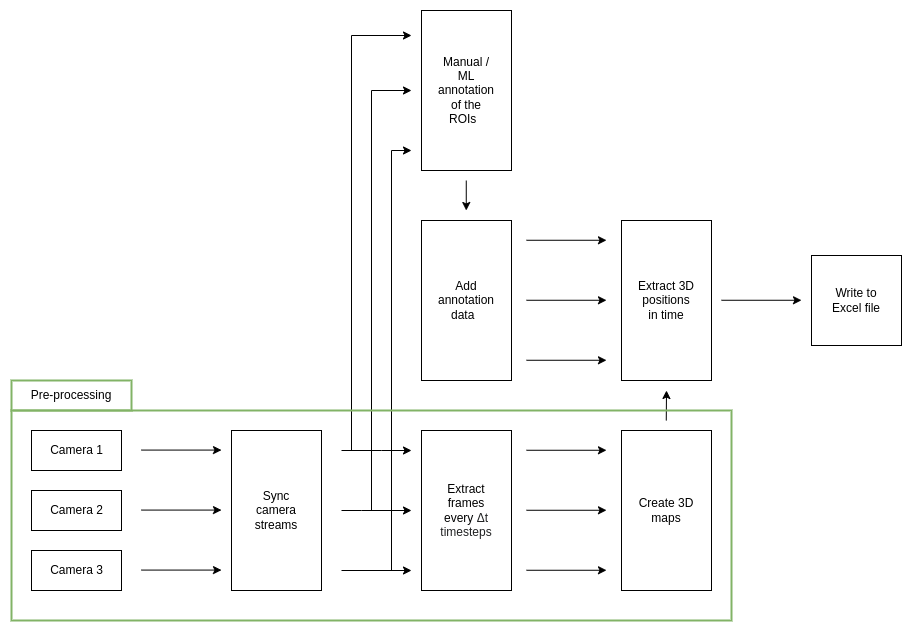

The diagram above was exported from draw.io. Its source (the exported page's mxGraphModel, read from the mxfile embedded in the PNG):
<mxGraphModel dx="1085" dy="704" grid="1" gridSize="10" guides="1" tooltips="1" connect="1" arrows="1" fold="1" page="1" pageScale="1" pageWidth="1169" pageHeight="827" math="0" shadow="0">
  <root>
    <mxCell id="0" />
    <mxCell id="1" parent="0" />
    <mxCell id="hbC9t4NUzW-qQp9DHwL--55" value="" style="rounded=0;whiteSpace=wrap;html=1;" vertex="1" parent="1">
      <mxGeometry x="430" y="10" width="90" height="160" as="geometry" />
    </mxCell>
    <mxCell id="hbC9t4NUzW-qQp9DHwL--2" value="" style="rounded=0;whiteSpace=wrap;html=1;" vertex="1" parent="1">
      <mxGeometry x="40" y="430" width="90" height="40" as="geometry" />
    </mxCell>
    <mxCell id="hbC9t4NUzW-qQp9DHwL--5" value="Camera 1" style="text;html=1;align=center;verticalAlign=middle;resizable=0;points=[];autosize=1;strokeColor=none;fillColor=none;" vertex="1" parent="1">
      <mxGeometry x="45" y="435" width="80" height="30" as="geometry" />
    </mxCell>
    <mxCell id="hbC9t4NUzW-qQp9DHwL--6" value="" style="rounded=0;whiteSpace=wrap;html=1;" vertex="1" parent="1">
      <mxGeometry x="40" y="490" width="90" height="40" as="geometry" />
    </mxCell>
    <mxCell id="hbC9t4NUzW-qQp9DHwL--7" value="Camera 2" style="text;html=1;align=center;verticalAlign=middle;resizable=0;points=[];autosize=1;strokeColor=none;fillColor=none;" vertex="1" parent="1">
      <mxGeometry x="45" y="495" width="80" height="30" as="geometry" />
    </mxCell>
    <mxCell id="hbC9t4NUzW-qQp9DHwL--8" value="" style="rounded=0;whiteSpace=wrap;html=1;" vertex="1" parent="1">
      <mxGeometry x="40" y="550" width="90" height="40" as="geometry" />
    </mxCell>
    <mxCell id="hbC9t4NUzW-qQp9DHwL--9" value="Camera 3" style="text;html=1;align=center;verticalAlign=middle;resizable=0;points=[];autosize=1;strokeColor=none;fillColor=none;" vertex="1" parent="1">
      <mxGeometry x="45" y="555" width="80" height="30" as="geometry" />
    </mxCell>
    <mxCell id="hbC9t4NUzW-qQp9DHwL--10" value="" style="endArrow=classic;html=1;rounded=0;" edge="1" parent="1">
      <mxGeometry width="50" height="50" relative="1" as="geometry">
        <mxPoint x="150" y="509.58" as="sourcePoint" />
        <mxPoint x="230" y="509.58" as="targetPoint" />
      </mxGeometry>
    </mxCell>
    <mxCell id="hbC9t4NUzW-qQp9DHwL--11" value="" style="endArrow=classic;html=1;rounded=0;" edge="1" parent="1">
      <mxGeometry width="50" height="50" relative="1" as="geometry">
        <mxPoint x="150" y="449.58" as="sourcePoint" />
        <mxPoint x="230" y="449.58" as="targetPoint" />
      </mxGeometry>
    </mxCell>
    <mxCell id="hbC9t4NUzW-qQp9DHwL--15" value="" style="endArrow=classic;html=1;rounded=0;" edge="1" parent="1">
      <mxGeometry width="50" height="50" relative="1" as="geometry">
        <mxPoint x="150" y="569.5799999999999" as="sourcePoint" />
        <mxPoint x="230" y="569.5799999999999" as="targetPoint" />
      </mxGeometry>
    </mxCell>
    <mxCell id="hbC9t4NUzW-qQp9DHwL--16" value="" style="rounded=0;whiteSpace=wrap;html=1;" vertex="1" parent="1">
      <mxGeometry x="240" y="430" width="90" height="160" as="geometry" />
    </mxCell>
    <mxCell id="hbC9t4NUzW-qQp9DHwL--17" value="" style="endArrow=classic;html=1;rounded=0;exitX=0.5;exitY=0.476;exitDx=0;exitDy=0;exitPerimeter=0;" edge="1" parent="1">
      <mxGeometry width="50" height="50" relative="1" as="geometry">
        <mxPoint x="380" y="509.9599999999999" as="sourcePoint" />
        <mxPoint x="420" y="90" as="targetPoint" />
        <Array as="points">
          <mxPoint x="380" y="90" />
          <mxPoint x="420" y="90" />
        </Array>
      </mxGeometry>
    </mxCell>
    <mxCell id="hbC9t4NUzW-qQp9DHwL--18" value="" style="endArrow=classic;html=1;rounded=0;" edge="1" parent="1">
      <mxGeometry width="50" height="50" relative="1" as="geometry">
        <mxPoint x="360" y="450" as="sourcePoint" />
        <mxPoint x="420" y="35" as="targetPoint" />
        <Array as="points">
          <mxPoint x="360" y="35" />
        </Array>
      </mxGeometry>
    </mxCell>
    <mxCell id="hbC9t4NUzW-qQp9DHwL--19" value="" style="endArrow=classic;html=1;rounded=0;" edge="1" parent="1">
      <mxGeometry width="50" height="50" relative="1" as="geometry">
        <mxPoint x="400" y="570" as="sourcePoint" />
        <mxPoint x="420" y="150" as="targetPoint" />
        <Array as="points">
          <mxPoint x="400" y="150" />
        </Array>
      </mxGeometry>
    </mxCell>
    <mxCell id="hbC9t4NUzW-qQp9DHwL--20" value="Sync camera streams" style="text;html=1;strokeColor=none;fillColor=none;align=center;verticalAlign=middle;whiteSpace=wrap;rounded=0;" vertex="1" parent="1">
      <mxGeometry x="255" y="440" width="60" height="140" as="geometry" />
    </mxCell>
    <mxCell id="hbC9t4NUzW-qQp9DHwL--21" value="" style="endArrow=classic;html=1;rounded=0;" edge="1" parent="1">
      <mxGeometry width="50" height="50" relative="1" as="geometry">
        <mxPoint x="350" y="450" as="sourcePoint" />
        <mxPoint x="420" y="450" as="targetPoint" />
        <Array as="points">
          <mxPoint x="390" y="450" />
        </Array>
      </mxGeometry>
    </mxCell>
    <mxCell id="hbC9t4NUzW-qQp9DHwL--23" value="" style="endArrow=classic;html=1;rounded=0;" edge="1" parent="1">
      <mxGeometry width="50" height="50" relative="1" as="geometry">
        <mxPoint x="350" y="510" as="sourcePoint" />
        <mxPoint x="420" y="510" as="targetPoint" />
        <Array as="points">
          <mxPoint x="370" y="510" />
        </Array>
      </mxGeometry>
    </mxCell>
    <mxCell id="hbC9t4NUzW-qQp9DHwL--24" value="" style="endArrow=classic;html=1;rounded=0;" edge="1" parent="1">
      <mxGeometry width="50" height="50" relative="1" as="geometry">
        <mxPoint x="350" y="570" as="sourcePoint" />
        <mxPoint x="420" y="570" as="targetPoint" />
        <Array as="points">
          <mxPoint x="350" y="570" />
        </Array>
      </mxGeometry>
    </mxCell>
    <mxCell id="hbC9t4NUzW-qQp9DHwL--25" value="" style="endArrow=classic;html=1;rounded=0;" edge="1" parent="1">
      <mxGeometry width="50" height="50" relative="1" as="geometry">
        <mxPoint x="535" y="299.75999999999993" as="sourcePoint" />
        <mxPoint x="615" y="299.75999999999993" as="targetPoint" />
      </mxGeometry>
    </mxCell>
    <mxCell id="hbC9t4NUzW-qQp9DHwL--26" value="" style="endArrow=classic;html=1;rounded=0;" edge="1" parent="1">
      <mxGeometry width="50" height="50" relative="1" as="geometry">
        <mxPoint x="535" y="239.75999999999993" as="sourcePoint" />
        <mxPoint x="615" y="239.75999999999993" as="targetPoint" />
      </mxGeometry>
    </mxCell>
    <mxCell id="hbC9t4NUzW-qQp9DHwL--27" value="" style="endArrow=classic;html=1;rounded=0;" edge="1" parent="1">
      <mxGeometry width="50" height="50" relative="1" as="geometry">
        <mxPoint x="535" y="359.75999999999993" as="sourcePoint" />
        <mxPoint x="615" y="359.75999999999993" as="targetPoint" />
      </mxGeometry>
    </mxCell>
    <mxCell id="hbC9t4NUzW-qQp9DHwL--28" value="" style="rounded=0;whiteSpace=wrap;html=1;" vertex="1" parent="1">
      <mxGeometry x="430" y="220" width="90" height="160" as="geometry" />
    </mxCell>
    <mxCell id="hbC9t4NUzW-qQp9DHwL--29" value="" style="endArrow=classic;html=1;rounded=0;" edge="1" parent="1">
      <mxGeometry width="50" height="50" relative="1" as="geometry">
        <mxPoint x="535" y="509.76" as="sourcePoint" />
        <mxPoint x="615" y="509.76" as="targetPoint" />
      </mxGeometry>
    </mxCell>
    <mxCell id="hbC9t4NUzW-qQp9DHwL--30" value="" style="endArrow=classic;html=1;rounded=0;" edge="1" parent="1">
      <mxGeometry width="50" height="50" relative="1" as="geometry">
        <mxPoint x="535" y="449.76" as="sourcePoint" />
        <mxPoint x="615" y="449.76" as="targetPoint" />
      </mxGeometry>
    </mxCell>
    <mxCell id="hbC9t4NUzW-qQp9DHwL--31" value="" style="endArrow=classic;html=1;rounded=0;" edge="1" parent="1">
      <mxGeometry width="50" height="50" relative="1" as="geometry">
        <mxPoint x="535" y="569.76" as="sourcePoint" />
        <mxPoint x="615" y="569.76" as="targetPoint" />
      </mxGeometry>
    </mxCell>
    <mxCell id="hbC9t4NUzW-qQp9DHwL--32" value="" style="rounded=0;whiteSpace=wrap;html=1;" vertex="1" parent="1">
      <mxGeometry x="430" y="430" width="90" height="160" as="geometry" />
    </mxCell>
    <mxCell id="hbC9t4NUzW-qQp9DHwL--33" value="Add annotation&lt;br&gt;data&amp;nbsp;&amp;nbsp;" style="text;html=1;strokeColor=none;fillColor=none;align=center;verticalAlign=middle;whiteSpace=wrap;rounded=0;" vertex="1" parent="1">
      <mxGeometry x="445" y="230" width="60" height="140" as="geometry" />
    </mxCell>
    <mxCell id="hbC9t4NUzW-qQp9DHwL--36" value="Manual / ML&lt;br&gt;annotation of the ROIs&amp;nbsp;&amp;nbsp;" style="text;html=1;strokeColor=none;fillColor=none;align=center;verticalAlign=middle;whiteSpace=wrap;rounded=0;" vertex="1" parent="1">
      <mxGeometry x="445" y="60" width="60" height="60" as="geometry" />
    </mxCell>
    <mxCell id="hbC9t4NUzW-qQp9DHwL--37" value="" style="endArrow=classic;html=1;rounded=0;" edge="1" parent="1">
      <mxGeometry width="50" height="50" relative="1" as="geometry">
        <mxPoint x="474.76" y="179.99999999999994" as="sourcePoint" />
        <mxPoint x="474.76" y="210" as="targetPoint" />
      </mxGeometry>
    </mxCell>
    <mxCell id="hbC9t4NUzW-qQp9DHwL--38" value="&lt;font style=&quot;font-size: 12px;&quot;&gt;Extract frames every&amp;nbsp;&lt;span style=&quot;color: rgb(32, 33, 34); font-family: sans-serif; text-align: start; background-color: rgb(255, 255, 255);&quot;&gt;Δt timesteps&lt;/span&gt;&lt;/font&gt;" style="text;html=1;strokeColor=none;fillColor=none;align=center;verticalAlign=middle;whiteSpace=wrap;rounded=0;" vertex="1" parent="1">
      <mxGeometry x="445" y="440" width="60" height="140" as="geometry" />
    </mxCell>
    <mxCell id="hbC9t4NUzW-qQp9DHwL--39" value="" style="rounded=0;whiteSpace=wrap;html=1;" vertex="1" parent="1">
      <mxGeometry x="630" y="430" width="90" height="160" as="geometry" />
    </mxCell>
    <mxCell id="hbC9t4NUzW-qQp9DHwL--40" value="Create 3D maps" style="text;html=1;strokeColor=none;fillColor=none;align=center;verticalAlign=middle;whiteSpace=wrap;rounded=0;" vertex="1" parent="1">
      <mxGeometry x="645" y="440" width="60" height="140" as="geometry" />
    </mxCell>
    <mxCell id="hbC9t4NUzW-qQp9DHwL--41" value="" style="endArrow=classic;html=1;rounded=0;fontSize=12;" edge="1" parent="1">
      <mxGeometry width="50" height="50" relative="1" as="geometry">
        <mxPoint x="674.76" y="420" as="sourcePoint" />
        <mxPoint x="675" y="390" as="targetPoint" />
      </mxGeometry>
    </mxCell>
    <mxCell id="hbC9t4NUzW-qQp9DHwL--42" value="" style="rounded=0;whiteSpace=wrap;html=1;" vertex="1" parent="1">
      <mxGeometry x="630" y="220" width="90" height="160" as="geometry" />
    </mxCell>
    <mxCell id="hbC9t4NUzW-qQp9DHwL--43" value="Extract 3D positions in time" style="text;html=1;strokeColor=none;fillColor=none;align=center;verticalAlign=middle;whiteSpace=wrap;rounded=0;" vertex="1" parent="1">
      <mxGeometry x="645" y="230" width="60" height="140" as="geometry" />
    </mxCell>
    <mxCell id="hbC9t4NUzW-qQp9DHwL--44" value="" style="endArrow=classic;html=1;rounded=0;" edge="1" parent="1">
      <mxGeometry width="50" height="50" relative="1" as="geometry">
        <mxPoint x="730" y="299.76" as="sourcePoint" />
        <mxPoint x="810" y="299.76" as="targetPoint" />
      </mxGeometry>
    </mxCell>
    <mxCell id="hbC9t4NUzW-qQp9DHwL--45" value="" style="whiteSpace=wrap;html=1;aspect=fixed;" vertex="1" parent="1">
      <mxGeometry x="820" y="255" width="90" height="90" as="geometry" />
    </mxCell>
    <mxCell id="hbC9t4NUzW-qQp9DHwL--46" value="Write to Excel file" style="text;html=1;strokeColor=none;fillColor=none;align=center;verticalAlign=middle;whiteSpace=wrap;rounded=0;" vertex="1" parent="1">
      <mxGeometry x="835" y="270" width="60" height="60" as="geometry" />
    </mxCell>
    <mxCell id="hbC9t4NUzW-qQp9DHwL--53" value="Pre-processing" style="rounded=0;whiteSpace=wrap;html=1;fontSize=12;strokeWidth=2;fillColor=none;strokeColor=#82b366;" vertex="1" parent="1">
      <mxGeometry x="20" y="380" width="120" height="30" as="geometry" />
    </mxCell>
    <mxCell id="hbC9t4NUzW-qQp9DHwL--61" value="" style="rounded=0;whiteSpace=wrap;html=1;fontSize=12;fillColor=none;strokeColor=#82b366;strokeWidth=2;" vertex="1" parent="1">
      <mxGeometry x="20" y="410" width="720" height="210" as="geometry" />
    </mxCell>
  </root>
</mxGraphModel>